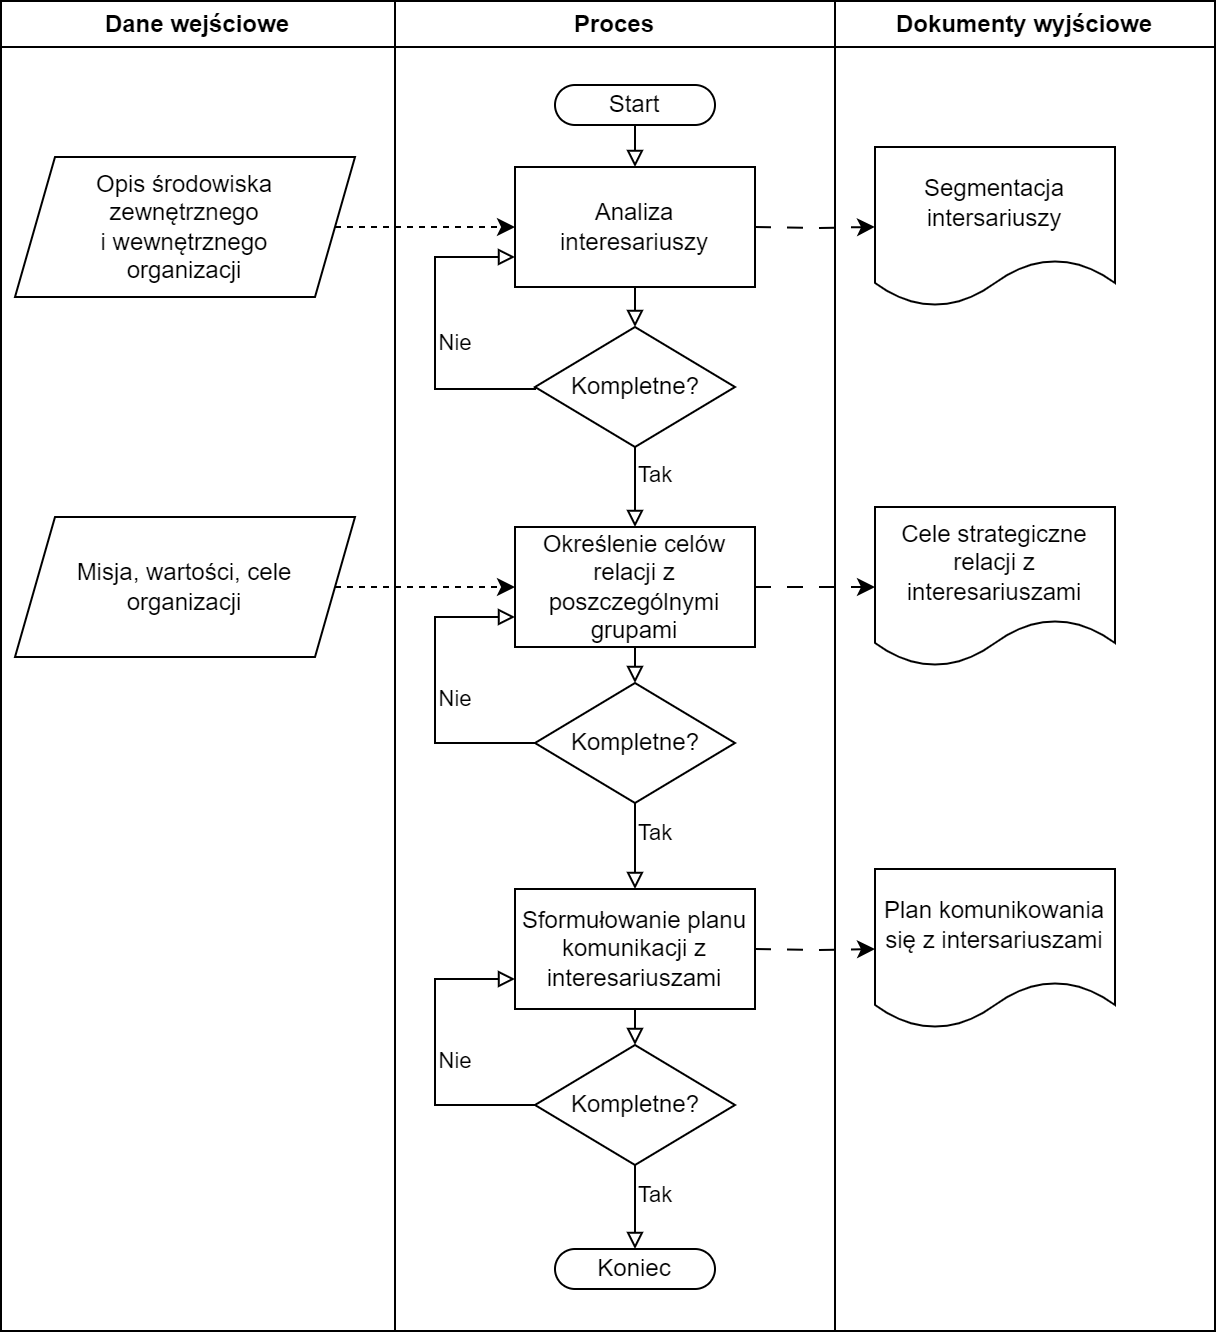

The diagram above was exported from draw.io. Its source (the exported page's mxGraphModel, read from the mxfile embedded in the PNG):
<mxGraphModel dx="1374" dy="859" grid="1" gridSize="10" guides="1" tooltips="1" connect="1" arrows="1" fold="1" page="1" pageScale="1" pageWidth="827" pageHeight="1169" math="0" shadow="0">
  <root>
    <mxCell id="WIyWlLk6GJQsqaUBKTNV-0" />
    <mxCell id="WIyWlLk6GJQsqaUBKTNV-1" parent="WIyWlLk6GJQsqaUBKTNV-0" />
    <mxCell id="WIyWlLk6GJQsqaUBKTNV-2" value="" style="rounded=0;html=1;jettySize=auto;orthogonalLoop=1;fontSize=11;endArrow=block;endFill=0;endSize=6;strokeWidth=1;shadow=0;labelBackgroundColor=none;edgeStyle=orthogonalEdgeStyle;exitX=0.5;exitY=1;exitDx=0;exitDy=0;entryX=0.5;entryY=0;entryDx=0;entryDy=0;" parent="WIyWlLk6GJQsqaUBKTNV-1" target="WIyWlLk6GJQsqaUBKTNV-6" edge="1" source="s7DfnmzeCrfPufH90l0C-0">
      <mxGeometry relative="1" as="geometry">
        <mxPoint x="320" y="158" as="sourcePoint" />
        <mxPoint x="200" y="209" as="targetPoint" />
      </mxGeometry>
    </mxCell>
    <mxCell id="WIyWlLk6GJQsqaUBKTNV-5" value="Nie" style="edgeStyle=orthogonalEdgeStyle;rounded=0;html=1;jettySize=auto;orthogonalLoop=1;fontSize=11;endArrow=block;endFill=0;endSize=6;strokeWidth=1;shadow=0;labelBackgroundColor=none;entryX=0;entryY=0.75;entryDx=0;entryDy=0;verticalAlign=middle;labelPosition=right;verticalLabelPosition=middle;align=center;spacing=2;exitX=0;exitY=0.5;exitDx=0;exitDy=0;" parent="WIyWlLk6GJQsqaUBKTNV-1" source="WIyWlLk6GJQsqaUBKTNV-6" target="s7DfnmzeCrfPufH90l0C-0" edge="1">
      <mxGeometry x="-0.0581" y="-10" relative="1" as="geometry">
        <mxPoint as="offset" />
        <mxPoint x="420" y="248" as="targetPoint" />
        <Array as="points">
          <mxPoint x="270" y="209" />
          <mxPoint x="220" y="209" />
          <mxPoint x="220" y="143" />
        </Array>
      </mxGeometry>
    </mxCell>
    <mxCell id="b5bId7cN8p5KwJCor4pT-3" value="" style="edgeStyle=orthogonalEdgeStyle;rounded=0;orthogonalLoop=1;jettySize=auto;html=1;endArrow=block;endFill=0;" edge="1" parent="WIyWlLk6GJQsqaUBKTNV-1" source="WIyWlLk6GJQsqaUBKTNV-6" target="s7DfnmzeCrfPufH90l0C-3">
      <mxGeometry relative="1" as="geometry" />
    </mxCell>
    <mxCell id="b5bId7cN8p5KwJCor4pT-6" value="Tak" style="edgeLabel;html=1;align=left;verticalAlign=middle;resizable=0;points=[];horizontal=1;labelBackgroundColor=none;labelPosition=right;verticalLabelPosition=middle;spacing=2;" vertex="1" connectable="0" parent="b5bId7cN8p5KwJCor4pT-3">
      <mxGeometry x="-0.3209" relative="1" as="geometry">
        <mxPoint as="offset" />
      </mxGeometry>
    </mxCell>
    <mxCell id="WIyWlLk6GJQsqaUBKTNV-6" value="Kompletne?" style="rhombus;html=1;shadow=0;fontFamily=Helvetica;fontSize=12;align=center;strokeWidth=1;spacing=0;spacingTop=0;labelBackgroundColor=none;" parent="WIyWlLk6GJQsqaUBKTNV-1" vertex="1">
      <mxGeometry x="270" y="178" width="100" height="60" as="geometry" />
    </mxCell>
    <mxCell id="s7DfnmzeCrfPufH90l0C-0" value="Analiza &lt;br&gt;interesariuszy" style="rounded=0;whiteSpace=wrap;html=1;" parent="WIyWlLk6GJQsqaUBKTNV-1" vertex="1">
      <mxGeometry x="260" y="98" width="120" height="60" as="geometry" />
    </mxCell>
    <mxCell id="s7DfnmzeCrfPufH90l0C-2" value="" style="edgeStyle=orthogonalEdgeStyle;rounded=0;orthogonalLoop=1;jettySize=auto;html=1;dashed=1;" parent="WIyWlLk6GJQsqaUBKTNV-1" source="s7DfnmzeCrfPufH90l0C-1" target="s7DfnmzeCrfPufH90l0C-0" edge="1">
      <mxGeometry relative="1" as="geometry" />
    </mxCell>
    <mxCell id="s7DfnmzeCrfPufH90l0C-1" value="Opis środowiska &lt;br&gt;zewnętrznego &lt;br&gt;i wewnętrznego &lt;br&gt;organizacji" style="shape=parallelogram;perimeter=parallelogramPerimeter;whiteSpace=wrap;html=1;fixedSize=1;" parent="WIyWlLk6GJQsqaUBKTNV-1" vertex="1">
      <mxGeometry x="10" y="93" width="170" height="70" as="geometry" />
    </mxCell>
    <mxCell id="b5bId7cN8p5KwJCor4pT-2" value="" style="edgeStyle=orthogonalEdgeStyle;rounded=0;orthogonalLoop=1;jettySize=auto;html=1;endArrow=block;endFill=0;entryX=0.5;entryY=0;entryDx=0;entryDy=0;exitX=0.5;exitY=1;exitDx=0;exitDy=0;" edge="1" parent="WIyWlLk6GJQsqaUBKTNV-1" source="s7DfnmzeCrfPufH90l0C-3" target="b5bId7cN8p5KwJCor4pT-18">
      <mxGeometry relative="1" as="geometry">
        <mxPoint x="650" y="527" as="sourcePoint" />
        <mxPoint x="260" y="407" as="targetPoint" />
      </mxGeometry>
    </mxCell>
    <mxCell id="s7DfnmzeCrfPufH90l0C-3" value="Określenie celów relacji z poszczególnymi grupami" style="rounded=0;whiteSpace=wrap;html=1;" parent="WIyWlLk6GJQsqaUBKTNV-1" vertex="1">
      <mxGeometry x="260" y="278" width="120" height="60" as="geometry" />
    </mxCell>
    <mxCell id="b5bId7cN8p5KwJCor4pT-4" value="" style="edgeStyle=orthogonalEdgeStyle;rounded=0;orthogonalLoop=1;jettySize=auto;html=1;dashed=1;entryX=0;entryY=0.5;entryDx=0;entryDy=0;" edge="1" parent="WIyWlLk6GJQsqaUBKTNV-1" source="b5bId7cN8p5KwJCor4pT-5" target="s7DfnmzeCrfPufH90l0C-3">
      <mxGeometry relative="1" as="geometry">
        <mxPoint x="250" y="313" as="targetPoint" />
      </mxGeometry>
    </mxCell>
    <mxCell id="b5bId7cN8p5KwJCor4pT-5" value="Misja, wartości, cele organizacji" style="shape=parallelogram;perimeter=parallelogramPerimeter;whiteSpace=wrap;html=1;fixedSize=1;" vertex="1" parent="WIyWlLk6GJQsqaUBKTNV-1">
      <mxGeometry x="10" y="273" width="170" height="70" as="geometry" />
    </mxCell>
    <mxCell id="b5bId7cN8p5KwJCor4pT-15" value="Nie" style="edgeStyle=orthogonalEdgeStyle;rounded=0;html=1;jettySize=auto;orthogonalLoop=1;fontSize=11;endArrow=block;endFill=0;endSize=6;strokeWidth=1;shadow=0;labelBackgroundColor=none;entryX=0;entryY=0.75;entryDx=0;entryDy=0;verticalAlign=middle;labelPosition=right;verticalLabelPosition=middle;align=center;spacing=2;" edge="1" parent="WIyWlLk6GJQsqaUBKTNV-1" source="b5bId7cN8p5KwJCor4pT-18" target="s7DfnmzeCrfPufH90l0C-3">
      <mxGeometry x="-0.0581" y="-10" relative="1" as="geometry">
        <mxPoint as="offset" />
        <mxPoint x="380" y="297" as="targetPoint" />
        <Array as="points">
          <mxPoint x="220" y="386" />
          <mxPoint x="220" y="323" />
        </Array>
      </mxGeometry>
    </mxCell>
    <mxCell id="b5bId7cN8p5KwJCor4pT-16" value="" style="edgeStyle=orthogonalEdgeStyle;rounded=0;orthogonalLoop=1;jettySize=auto;html=1;endArrow=block;endFill=0;entryX=0.5;entryY=0;entryDx=0;entryDy=0;" edge="1" parent="WIyWlLk6GJQsqaUBKTNV-1" source="b5bId7cN8p5KwJCor4pT-18" target="b5bId7cN8p5KwJCor4pT-22">
      <mxGeometry relative="1" as="geometry">
        <mxPoint x="320" y="439" as="targetPoint" />
      </mxGeometry>
    </mxCell>
    <mxCell id="b5bId7cN8p5KwJCor4pT-17" value="Tak" style="edgeLabel;html=1;align=left;verticalAlign=middle;resizable=0;points=[];horizontal=1;labelBackgroundColor=none;labelPosition=right;verticalLabelPosition=middle;spacing=2;" vertex="1" connectable="0" parent="b5bId7cN8p5KwJCor4pT-16">
      <mxGeometry x="-0.3209" relative="1" as="geometry">
        <mxPoint as="offset" />
      </mxGeometry>
    </mxCell>
    <mxCell id="b5bId7cN8p5KwJCor4pT-18" value="Kompletne?" style="rhombus;html=1;shadow=0;fontFamily=Helvetica;fontSize=12;align=center;strokeWidth=1;spacing=0;spacingTop=0;labelBackgroundColor=none;" vertex="1" parent="WIyWlLk6GJQsqaUBKTNV-1">
      <mxGeometry x="270" y="356" width="100" height="60" as="geometry" />
    </mxCell>
    <mxCell id="b5bId7cN8p5KwJCor4pT-20" value="" style="edgeStyle=orthogonalEdgeStyle;rounded=0;orthogonalLoop=1;jettySize=auto;html=1;endArrow=block;endFill=0;entryX=0.5;entryY=0;entryDx=0;entryDy=0;exitX=0.5;exitY=1;exitDx=0;exitDy=0;" edge="1" parent="WIyWlLk6GJQsqaUBKTNV-1" source="b5bId7cN8p5KwJCor4pT-19" target="s7DfnmzeCrfPufH90l0C-0">
      <mxGeometry relative="1" as="geometry">
        <mxPoint x="570" y="119" as="sourcePoint" />
        <mxPoint x="450" y="159" as="targetPoint" />
      </mxGeometry>
    </mxCell>
    <mxCell id="b5bId7cN8p5KwJCor4pT-19" value="Start" style="rounded=1;whiteSpace=wrap;html=1;arcSize=50;imageHeight=24;" vertex="1" parent="WIyWlLk6GJQsqaUBKTNV-1">
      <mxGeometry x="280" y="57" width="80" height="20" as="geometry" />
    </mxCell>
    <mxCell id="b5bId7cN8p5KwJCor4pT-21" value="" style="edgeStyle=orthogonalEdgeStyle;rounded=0;orthogonalLoop=1;jettySize=auto;html=1;endArrow=block;endFill=0;entryX=0.5;entryY=0;entryDx=0;entryDy=0;exitX=0.5;exitY=1;exitDx=0;exitDy=0;" edge="1" parent="WIyWlLk6GJQsqaUBKTNV-1" source="b5bId7cN8p5KwJCor4pT-22" target="b5bId7cN8p5KwJCor4pT-26">
      <mxGeometry relative="1" as="geometry">
        <mxPoint x="650" y="708" as="sourcePoint" />
        <mxPoint x="260" y="588" as="targetPoint" />
      </mxGeometry>
    </mxCell>
    <mxCell id="b5bId7cN8p5KwJCor4pT-29" value="" style="edgeStyle=orthogonalEdgeStyle;rounded=0;orthogonalLoop=1;jettySize=auto;html=1;exitX=1;exitY=0.5;exitDx=0;exitDy=0;dashed=1;dashPattern=8 8;" edge="1" parent="WIyWlLk6GJQsqaUBKTNV-1" source="s7DfnmzeCrfPufH90l0C-3" target="b5bId7cN8p5KwJCor4pT-28">
      <mxGeometry relative="1" as="geometry" />
    </mxCell>
    <mxCell id="b5bId7cN8p5KwJCor4pT-22" value="Sformułowanie planu komunikacji z interesariuszami" style="rounded=0;whiteSpace=wrap;html=1;" vertex="1" parent="WIyWlLk6GJQsqaUBKTNV-1">
      <mxGeometry x="260" y="459" width="120" height="60" as="geometry" />
    </mxCell>
    <mxCell id="b5bId7cN8p5KwJCor4pT-23" value="Nie" style="edgeStyle=orthogonalEdgeStyle;rounded=0;html=1;jettySize=auto;orthogonalLoop=1;fontSize=11;endArrow=block;endFill=0;endSize=6;strokeWidth=1;shadow=0;labelBackgroundColor=none;entryX=0;entryY=0.75;entryDx=0;entryDy=0;verticalAlign=middle;labelPosition=right;verticalLabelPosition=middle;align=center;spacing=2;" edge="1" parent="WIyWlLk6GJQsqaUBKTNV-1" source="b5bId7cN8p5KwJCor4pT-26" target="b5bId7cN8p5KwJCor4pT-22">
      <mxGeometry x="-0.0581" y="-10" relative="1" as="geometry">
        <mxPoint as="offset" />
        <mxPoint x="380" y="478" as="targetPoint" />
        <Array as="points">
          <mxPoint x="220" y="567" />
          <mxPoint x="220" y="504" />
        </Array>
      </mxGeometry>
    </mxCell>
    <mxCell id="b5bId7cN8p5KwJCor4pT-24" value="" style="edgeStyle=orthogonalEdgeStyle;rounded=0;orthogonalLoop=1;jettySize=auto;html=1;endArrow=block;endFill=0;entryX=0.5;entryY=0;entryDx=0;entryDy=0;" edge="1" parent="WIyWlLk6GJQsqaUBKTNV-1" source="b5bId7cN8p5KwJCor4pT-26" target="b5bId7cN8p5KwJCor4pT-35">
      <mxGeometry relative="1" as="geometry">
        <mxPoint x="320" y="620" as="targetPoint" />
        <Array as="points" />
      </mxGeometry>
    </mxCell>
    <mxCell id="b5bId7cN8p5KwJCor4pT-25" value="Tak" style="edgeLabel;html=1;align=left;verticalAlign=middle;resizable=0;points=[];horizontal=1;labelBackgroundColor=none;labelPosition=right;verticalLabelPosition=middle;spacing=2;" vertex="1" connectable="0" parent="b5bId7cN8p5KwJCor4pT-24">
      <mxGeometry x="-0.3209" relative="1" as="geometry">
        <mxPoint as="offset" />
      </mxGeometry>
    </mxCell>
    <mxCell id="b5bId7cN8p5KwJCor4pT-26" value="Kompletne?" style="rhombus;html=1;shadow=0;fontFamily=Helvetica;fontSize=12;align=center;strokeWidth=1;spacing=0;spacingTop=0;labelBackgroundColor=none;" vertex="1" parent="WIyWlLk6GJQsqaUBKTNV-1">
      <mxGeometry x="270" y="537" width="100" height="60" as="geometry" />
    </mxCell>
    <mxCell id="b5bId7cN8p5KwJCor4pT-28" value="Cele strategiczne relacji z interesariuszami" style="shape=document;whiteSpace=wrap;html=1;boundedLbl=1;" vertex="1" parent="WIyWlLk6GJQsqaUBKTNV-1">
      <mxGeometry x="440" y="268" width="120" height="80" as="geometry" />
    </mxCell>
    <mxCell id="b5bId7cN8p5KwJCor4pT-30" value="" style="edgeStyle=orthogonalEdgeStyle;rounded=0;orthogonalLoop=1;jettySize=auto;html=1;exitX=1;exitY=0.5;exitDx=0;exitDy=0;dashed=1;dashPattern=8 8;" edge="1" parent="WIyWlLk6GJQsqaUBKTNV-1" target="b5bId7cN8p5KwJCor4pT-31">
      <mxGeometry relative="1" as="geometry">
        <mxPoint x="380" y="489" as="sourcePoint" />
      </mxGeometry>
    </mxCell>
    <mxCell id="b5bId7cN8p5KwJCor4pT-31" value="Plan komunikowania się z intersariuszami" style="shape=document;whiteSpace=wrap;html=1;boundedLbl=1;" vertex="1" parent="WIyWlLk6GJQsqaUBKTNV-1">
      <mxGeometry x="440" y="449" width="120" height="80" as="geometry" />
    </mxCell>
    <mxCell id="b5bId7cN8p5KwJCor4pT-32" value="" style="edgeStyle=orthogonalEdgeStyle;rounded=0;orthogonalLoop=1;jettySize=auto;html=1;exitX=1;exitY=0.5;exitDx=0;exitDy=0;dashed=1;dashPattern=8 8;" edge="1" parent="WIyWlLk6GJQsqaUBKTNV-1" target="b5bId7cN8p5KwJCor4pT-33">
      <mxGeometry relative="1" as="geometry">
        <mxPoint x="380" y="128" as="sourcePoint" />
      </mxGeometry>
    </mxCell>
    <mxCell id="b5bId7cN8p5KwJCor4pT-33" value="Segmentacja intersariuszy" style="shape=document;whiteSpace=wrap;html=1;boundedLbl=1;" vertex="1" parent="WIyWlLk6GJQsqaUBKTNV-1">
      <mxGeometry x="440" y="88" width="120" height="80" as="geometry" />
    </mxCell>
    <mxCell id="b5bId7cN8p5KwJCor4pT-34" value="Dane wejściowe" style="swimlane;whiteSpace=wrap;html=1;" vertex="1" parent="WIyWlLk6GJQsqaUBKTNV-1">
      <mxGeometry x="3" y="15" width="197" height="665" as="geometry">
        <mxRectangle x="3" y="15" width="140" height="30" as="alternateBounds" />
      </mxGeometry>
    </mxCell>
    <mxCell id="b5bId7cN8p5KwJCor4pT-35" value="Koniec" style="rounded=1;whiteSpace=wrap;html=1;arcSize=50;imageHeight=24;" vertex="1" parent="WIyWlLk6GJQsqaUBKTNV-1">
      <mxGeometry x="280" y="639" width="80" height="20" as="geometry" />
    </mxCell>
    <mxCell id="b5bId7cN8p5KwJCor4pT-36" value="Proces" style="swimlane;whiteSpace=wrap;html=1;" vertex="1" parent="WIyWlLk6GJQsqaUBKTNV-1">
      <mxGeometry x="200" y="15" width="220" height="665" as="geometry">
        <mxRectangle x="3" y="15" width="140" height="30" as="alternateBounds" />
      </mxGeometry>
    </mxCell>
    <mxCell id="b5bId7cN8p5KwJCor4pT-37" value="Dokumenty wyjściowe" style="swimlane;whiteSpace=wrap;html=1;" vertex="1" parent="WIyWlLk6GJQsqaUBKTNV-1">
      <mxGeometry x="420" y="15" width="190" height="665" as="geometry">
        <mxRectangle x="420" y="15" width="140" height="30" as="alternateBounds" />
      </mxGeometry>
    </mxCell>
  </root>
</mxGraphModel>